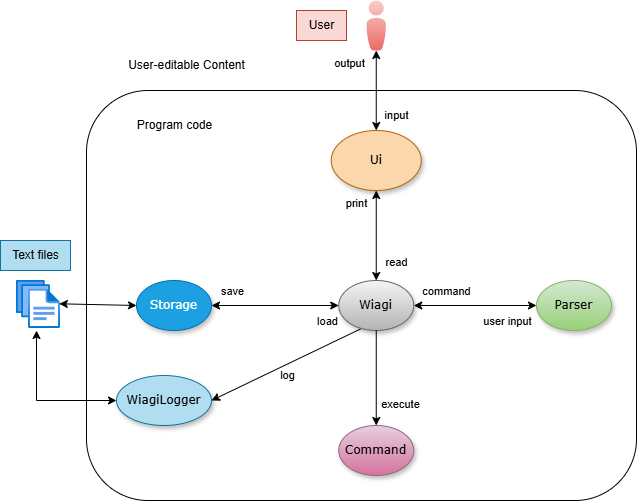

The diagram above was exported from draw.io. Its source (the exported page's mxGraphModel, read from the mxfile embedded in the PNG):
<mxGraphModel dx="1461" dy="725" grid="1" gridSize="10" guides="1" tooltips="1" connect="1" arrows="1" fold="1" page="1" pageScale="1" pageWidth="1100" pageHeight="850" background="none" math="0" shadow="0">
  <root>
    <mxCell id="0" />
    <mxCell id="1" parent="0" />
    <mxCell id="8tBLVk2OHSFuPtX2w-wi-3" value="" style="rounded=1;whiteSpace=wrap;html=1;fillColor=none;" parent="1" vertex="1">
      <mxGeometry x="210" y="140" width="550" height="410" as="geometry" />
    </mxCell>
    <mxCell id="1ea317790d2ca983-1" value="Ui" style="ellipse;whiteSpace=wrap;html=1;rounded=0;shadow=1;comic=0;labelBackgroundColor=none;strokeWidth=1;fontFamily=Verdana;fontSize=12;align=center;fillColor=#fad7ac;strokeColor=#b46504;" parent="1" vertex="1">
      <mxGeometry x="454.75" y="180" width="90" height="60" as="geometry" />
    </mxCell>
    <mxCell id="8tBLVk2OHSFuPtX2w-wi-17" style="rounded=0;orthogonalLoop=1;jettySize=auto;html=1;entryX=1;entryY=0.5;entryDx=0;entryDy=0;exitX=0.294;exitY=0.967;exitDx=0;exitDy=0;exitPerimeter=0;" parent="1" source="1ea317790d2ca983-2" target="1ea317790d2ca983-3" edge="1">
      <mxGeometry relative="1" as="geometry" />
    </mxCell>
    <mxCell id="8tBLVk2OHSFuPtX2w-wi-18" value="log" style="edgeLabel;html=1;align=center;verticalAlign=middle;resizable=0;points=[];" parent="8tBLVk2OHSFuPtX2w-wi-17" vertex="1" connectable="0">
      <mxGeometry x="0.0005" y="-3" relative="1" as="geometry">
        <mxPoint x="2" y="13" as="offset" />
      </mxGeometry>
    </mxCell>
    <mxCell id="1ea317790d2ca983-2" value="&lt;span&gt;Wiagi&lt;/span&gt;" style="ellipse;whiteSpace=wrap;html=1;rounded=0;shadow=1;comic=0;labelBackgroundColor=none;strokeWidth=1;fontFamily=Verdana;fontSize=12;align=center;fillColor=#f5f5f5;gradientColor=#b3b3b3;strokeColor=#666666;" parent="1" vertex="1">
      <mxGeometry x="462.25" y="330" width="75" height="50" as="geometry" />
    </mxCell>
    <mxCell id="1ea317790d2ca983-3" value="&lt;span&gt;WiagiLogger&lt;/span&gt;" style="ellipse;whiteSpace=wrap;html=1;rounded=0;shadow=1;comic=0;labelBackgroundColor=none;strokeWidth=1;fontFamily=Verdana;fontSize=12;align=center;fillColor=#b1ddf0;strokeColor=#10739e;" parent="1" vertex="1">
      <mxGeometry x="240" y="425" width="95" height="50" as="geometry" />
    </mxCell>
    <mxCell id="1ea317790d2ca983-9" value="Storage" style="ellipse;whiteSpace=wrap;html=1;rounded=0;shadow=1;comic=0;labelBackgroundColor=none;strokeWidth=1;fontFamily=Verdana;fontSize=12;align=center;fillColor=#1ba1e2;strokeColor=#006EAF;fontColor=#ffffff;" parent="1" vertex="1">
      <mxGeometry x="260" y="330" width="75" height="50" as="geometry" />
    </mxCell>
    <mxCell id="8tBLVk2OHSFuPtX2w-wi-1" value="" style="verticalLabelPosition=bottom;sketch=0;html=1;fillColor=#f8cecc;strokeColor=#b85450;verticalAlign=top;pointerEvents=1;align=center;shape=mxgraph.cisco_safe.people_places_things_icons.icon8;gradientColor=#ea6b66;" parent="1" vertex="1">
      <mxGeometry x="490" y="50" width="19.5" height="50" as="geometry" />
    </mxCell>
    <mxCell id="8tBLVk2OHSFuPtX2w-wi-10" value="User" style="text;html=1;align=center;verticalAlign=middle;resizable=0;points=[];autosize=1;strokeColor=#ae4132;fillColor=#fad9d5;" parent="1" vertex="1">
      <mxGeometry x="420" y="60" width="50" height="30" as="geometry" />
    </mxCell>
    <mxCell id="8tBLVk2OHSFuPtX2w-wi-23" value="Parser" style="ellipse;whiteSpace=wrap;html=1;rounded=0;shadow=1;comic=0;labelBackgroundColor=none;strokeWidth=1;fontFamily=Verdana;fontSize=12;align=center;fillColor=#d5e8d4;gradientColor=#97d077;strokeColor=#82b366;" parent="1" vertex="1">
      <mxGeometry x="660" y="330" width="75" height="50" as="geometry" />
    </mxCell>
    <mxCell id="8tBLVk2OHSFuPtX2w-wi-28" style="rounded=0;orthogonalLoop=1;jettySize=auto;html=1;entryX=0.5;entryY=0;entryDx=0;entryDy=0;exitX=0.5;exitY=1;exitDx=0;exitDy=0;" parent="1" source="1ea317790d2ca983-2" target="8tBLVk2OHSFuPtX2w-wi-26" edge="1">
      <mxGeometry relative="1" as="geometry" />
    </mxCell>
    <mxCell id="8tBLVk2OHSFuPtX2w-wi-29" value="execute" style="edgeLabel;html=1;align=center;verticalAlign=middle;resizable=0;points=[];" parent="8tBLVk2OHSFuPtX2w-wi-28" vertex="1" connectable="0">
      <mxGeometry x="-0.1089" y="-2" relative="1" as="geometry">
        <mxPoint x="26" y="31" as="offset" />
      </mxGeometry>
    </mxCell>
    <mxCell id="8tBLVk2OHSFuPtX2w-wi-26" value="Command" style="ellipse;whiteSpace=wrap;html=1;rounded=0;shadow=1;comic=0;labelBackgroundColor=none;strokeWidth=1;fontFamily=Verdana;fontSize=12;align=center;fillColor=#e6d0de;gradientColor=#d5739d;strokeColor=#996185;" parent="1" vertex="1">
      <mxGeometry x="462.25" y="475" width="75" height="50" as="geometry" />
    </mxCell>
    <mxCell id="8tBLVk2OHSFuPtX2w-wi-30" value="" style="image;aspect=fixed;html=1;points=[];align=center;fontSize=12;image=img/lib/azure2/general/Files.svg;" parent="1" vertex="1">
      <mxGeometry x="140" y="330" width="44" height="48.13" as="geometry" />
    </mxCell>
    <mxCell id="8tBLVk2OHSFuPtX2w-wi-32" value="Text files" style="text;html=1;align=center;verticalAlign=middle;resizable=0;points=[];autosize=1;strokeColor=#10739e;fillColor=#b1ddf0;" parent="1" vertex="1">
      <mxGeometry x="124" y="290" width="70" height="30" as="geometry" />
    </mxCell>
    <mxCell id="8tBLVk2OHSFuPtX2w-wi-43" value="" style="endArrow=classic;startArrow=classic;html=1;rounded=0;entryX=0;entryY=0.5;entryDx=0;entryDy=0;exitX=0.973;exitY=0.484;exitDx=0;exitDy=0;exitPerimeter=0;" parent="1" source="8tBLVk2OHSFuPtX2w-wi-30" target="1ea317790d2ca983-9" edge="1">
      <mxGeometry width="50" height="50" relative="1" as="geometry">
        <mxPoint x="110" y="220" as="sourcePoint" />
        <mxPoint x="420" y="340" as="targetPoint" />
      </mxGeometry>
    </mxCell>
    <mxCell id="8tBLVk2OHSFuPtX2w-wi-44" value="" style="endArrow=classic;startArrow=classic;html=1;rounded=0;exitX=0;exitY=0.5;exitDx=0;exitDy=0;entryX=0.455;entryY=1.039;entryDx=0;entryDy=0;entryPerimeter=0;edgeStyle=orthogonalEdgeStyle;" parent="1" source="1ea317790d2ca983-3" target="8tBLVk2OHSFuPtX2w-wi-30" edge="1">
      <mxGeometry width="50" height="50" relative="1" as="geometry">
        <mxPoint x="370" y="390" as="sourcePoint" />
        <mxPoint x="150" y="410" as="targetPoint" />
      </mxGeometry>
    </mxCell>
    <mxCell id="8tBLVk2OHSFuPtX2w-wi-49" value="" style="endArrow=classic;startArrow=classic;html=1;rounded=0;exitX=1;exitY=0.5;exitDx=0;exitDy=0;entryX=0;entryY=0.5;entryDx=0;entryDy=0;" parent="1" source="1ea317790d2ca983-9" target="1ea317790d2ca983-2" edge="1">
      <mxGeometry width="50" height="50" relative="1" as="geometry">
        <mxPoint x="440" y="400" as="sourcePoint" />
        <mxPoint x="490" y="350" as="targetPoint" />
      </mxGeometry>
    </mxCell>
    <mxCell id="8tBLVk2OHSFuPtX2w-wi-50" value="save" style="edgeLabel;html=1;align=center;verticalAlign=middle;resizable=0;points=[];" parent="8tBLVk2OHSFuPtX2w-wi-49" vertex="1" connectable="0">
      <mxGeometry x="-0.6891" relative="1" as="geometry">
        <mxPoint y="-15" as="offset" />
      </mxGeometry>
    </mxCell>
    <mxCell id="8tBLVk2OHSFuPtX2w-wi-51" value="load" style="edgeLabel;html=1;align=center;verticalAlign=middle;resizable=0;points=[];" parent="8tBLVk2OHSFuPtX2w-wi-49" vertex="1" connectable="0">
      <mxGeometry x="0.6767" y="-1" relative="1" as="geometry">
        <mxPoint x="8" y="14" as="offset" />
      </mxGeometry>
    </mxCell>
    <mxCell id="8tBLVk2OHSFuPtX2w-wi-52" value="" style="endArrow=classic;startArrow=classic;html=1;rounded=0;entryX=0;entryY=0.5;entryDx=0;entryDy=0;" parent="1" source="1ea317790d2ca983-2" target="8tBLVk2OHSFuPtX2w-wi-23" edge="1">
      <mxGeometry width="50" height="50" relative="1" as="geometry">
        <mxPoint x="537.25" y="354.66" as="sourcePoint" />
        <mxPoint x="664.25" y="354.66" as="targetPoint" />
      </mxGeometry>
    </mxCell>
    <mxCell id="8tBLVk2OHSFuPtX2w-wi-53" value="command" style="edgeLabel;html=1;align=center;verticalAlign=middle;resizable=0;points=[];" parent="8tBLVk2OHSFuPtX2w-wi-52" vertex="1" connectable="0">
      <mxGeometry x="-0.6891" relative="1" as="geometry">
        <mxPoint x="13" y="-15" as="offset" />
      </mxGeometry>
    </mxCell>
    <mxCell id="8tBLVk2OHSFuPtX2w-wi-54" value="user input" style="edgeLabel;html=1;align=center;verticalAlign=middle;resizable=0;points=[];" parent="8tBLVk2OHSFuPtX2w-wi-52" vertex="1" connectable="0">
      <mxGeometry x="0.6767" y="-1" relative="1" as="geometry">
        <mxPoint x="-10" y="14" as="offset" />
      </mxGeometry>
    </mxCell>
    <mxCell id="8tBLVk2OHSFuPtX2w-wi-55" value="" style="endArrow=classic;startArrow=classic;html=1;rounded=0;exitX=0.5;exitY=0;exitDx=0;exitDy=0;entryX=0.5;entryY=1;entryDx=0;entryDy=0;" parent="1" source="1ea317790d2ca983-2" target="1ea317790d2ca983-1" edge="1">
      <mxGeometry width="50" height="50" relative="1" as="geometry">
        <mxPoint x="440" y="330" as="sourcePoint" />
        <mxPoint x="490" y="280" as="targetPoint" />
      </mxGeometry>
    </mxCell>
    <mxCell id="8tBLVk2OHSFuPtX2w-wi-56" value="print" style="edgeLabel;html=1;align=center;verticalAlign=middle;resizable=0;points=[];" parent="8tBLVk2OHSFuPtX2w-wi-55" vertex="1" connectable="0">
      <mxGeometry x="0.7292" y="2" relative="1" as="geometry">
        <mxPoint x="-18" as="offset" />
      </mxGeometry>
    </mxCell>
    <mxCell id="8tBLVk2OHSFuPtX2w-wi-57" value="read" style="edgeLabel;html=1;align=center;verticalAlign=middle;resizable=0;points=[];" parent="8tBLVk2OHSFuPtX2w-wi-55" vertex="1" connectable="0">
      <mxGeometry x="-0.5888" y="-1" relative="1" as="geometry">
        <mxPoint x="19" as="offset" />
      </mxGeometry>
    </mxCell>
    <mxCell id="8tBLVk2OHSFuPtX2w-wi-58" value="" style="endArrow=classic;startArrow=classic;html=1;rounded=0;exitX=0.5;exitY=0;exitDx=0;exitDy=0;" parent="1" source="1ea317790d2ca983-1" target="8tBLVk2OHSFuPtX2w-wi-1" edge="1">
      <mxGeometry width="50" height="50" relative="1" as="geometry">
        <mxPoint x="510" y="340" as="sourcePoint" />
        <mxPoint x="510" y="250" as="targetPoint" />
      </mxGeometry>
    </mxCell>
    <mxCell id="8tBLVk2OHSFuPtX2w-wi-59" value="output" style="edgeLabel;html=1;align=center;verticalAlign=middle;resizable=0;points=[];" parent="8tBLVk2OHSFuPtX2w-wi-58" vertex="1" connectable="0">
      <mxGeometry x="0.7292" y="2" relative="1" as="geometry">
        <mxPoint x="-25" y="1" as="offset" />
      </mxGeometry>
    </mxCell>
    <mxCell id="8tBLVk2OHSFuPtX2w-wi-60" value="input" style="edgeLabel;html=1;align=center;verticalAlign=middle;resizable=0;points=[];" parent="8tBLVk2OHSFuPtX2w-wi-58" vertex="1" connectable="0">
      <mxGeometry x="-0.5888" y="-1" relative="1" as="geometry">
        <mxPoint x="19" as="offset" />
      </mxGeometry>
    </mxCell>
    <mxCell id="4A-Cz-QOiqXuP8oQcpIR-1" value="Program code" style="text;html=1;align=center;verticalAlign=middle;resizable=0;points=[];autosize=1;strokeColor=none;fillColor=none;" vertex="1" parent="1">
      <mxGeometry x="247.5" y="160" width="100" height="30" as="geometry" />
    </mxCell>
    <mxCell id="4A-Cz-QOiqXuP8oQcpIR-2" value="User-editable Content" style="text;html=1;align=center;verticalAlign=middle;resizable=0;points=[];autosize=1;strokeColor=none;fillColor=none;" vertex="1" parent="1">
      <mxGeometry x="240" y="100" width="140" height="30" as="geometry" />
    </mxCell>
  </root>
</mxGraphModel>